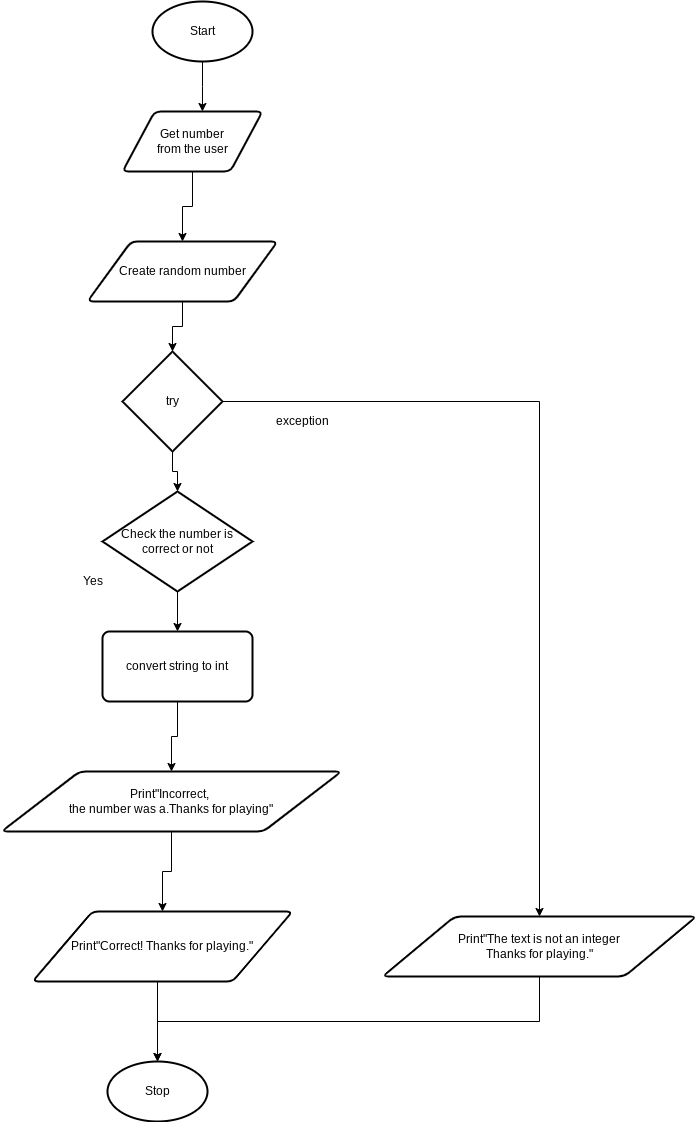

The diagram above was exported from draw.io. Its source (the exported page's mxGraphModel, read from the mxfile embedded in the PNG):
<mxGraphModel dx="834" dy="1880" grid="1" gridSize="10" guides="1" tooltips="1" connect="1" arrows="1" fold="1" page="1" pageScale="1" pageWidth="827" pageHeight="1169" math="0" shadow="0">
  <root>
    <mxCell id="0" />
    <mxCell id="1" parent="0" />
    <mxCell id="14" style="edgeStyle=orthogonalEdgeStyle;html=1;exitX=0.5;exitY=1;exitDx=0;exitDy=0;exitPerimeter=0;entryX=0.571;entryY=0;entryDx=0;entryDy=0;entryPerimeter=0;rounded=0;" edge="1" parent="1" source="2" target="3">
      <mxGeometry relative="1" as="geometry" />
    </mxCell>
    <mxCell id="2" value="Start" style="strokeWidth=2;html=1;shape=mxgraph.flowchart.start_1;whiteSpace=wrap;" vertex="1" parent="1">
      <mxGeometry x="320" y="-30" width="100" height="60" as="geometry" />
    </mxCell>
    <mxCell id="15" style="edgeStyle=orthogonalEdgeStyle;rounded=0;html=1;exitX=0.5;exitY=1;exitDx=0;exitDy=0;entryX=0.5;entryY=0;entryDx=0;entryDy=0;" edge="1" parent="1" source="3" target="6">
      <mxGeometry relative="1" as="geometry" />
    </mxCell>
    <mxCell id="3" value="Get number&lt;br&gt;from the user" style="shape=parallelogram;html=1;strokeWidth=2;perimeter=parallelogramPerimeter;whiteSpace=wrap;rounded=1;arcSize=12;size=0.23;" vertex="1" parent="1">
      <mxGeometry x="290" y="80" width="140" height="60" as="geometry" />
    </mxCell>
    <mxCell id="20" style="edgeStyle=orthogonalEdgeStyle;rounded=0;html=1;exitX=1;exitY=0.5;exitDx=0;exitDy=0;exitPerimeter=0;" edge="1" parent="1" source="4" target="11">
      <mxGeometry relative="1" as="geometry" />
    </mxCell>
    <mxCell id="28" style="edgeStyle=orthogonalEdgeStyle;rounded=0;html=1;exitX=0.5;exitY=1;exitDx=0;exitDy=0;exitPerimeter=0;entryX=0.5;entryY=0;entryDx=0;entryDy=0;entryPerimeter=0;" edge="1" parent="1" source="4" target="26">
      <mxGeometry relative="1" as="geometry" />
    </mxCell>
    <mxCell id="4" value="try" style="strokeWidth=2;html=1;shape=mxgraph.flowchart.decision;whiteSpace=wrap;" vertex="1" parent="1">
      <mxGeometry x="290" y="320" width="100" height="100" as="geometry" />
    </mxCell>
    <mxCell id="16" style="edgeStyle=orthogonalEdgeStyle;rounded=0;html=1;exitX=0.5;exitY=1;exitDx=0;exitDy=0;entryX=0.5;entryY=0;entryDx=0;entryDy=0;entryPerimeter=0;" edge="1" parent="1" source="6" target="4">
      <mxGeometry relative="1" as="geometry" />
    </mxCell>
    <mxCell id="6" value="Create random number" style="shape=parallelogram;html=1;strokeWidth=2;perimeter=parallelogramPerimeter;whiteSpace=wrap;rounded=1;arcSize=12;size=0.23;" vertex="1" parent="1">
      <mxGeometry x="255" y="210" width="190" height="60" as="geometry" />
    </mxCell>
    <mxCell id="18" style="edgeStyle=orthogonalEdgeStyle;rounded=0;html=1;exitX=0.5;exitY=1;exitDx=0;exitDy=0;entryX=0.5;entryY=0;entryDx=0;entryDy=0;" edge="1" parent="1" source="8" target="9">
      <mxGeometry relative="1" as="geometry" />
    </mxCell>
    <mxCell id="8" value="Print&quot;Incorrect, &lt;br&gt;the number was a.Thanks for playing&quot;" style="shape=parallelogram;html=1;strokeWidth=2;perimeter=parallelogramPerimeter;whiteSpace=wrap;rounded=1;arcSize=12;size=0.23;" vertex="1" parent="1">
      <mxGeometry x="169" y="740" width="340" height="60" as="geometry" />
    </mxCell>
    <mxCell id="33" style="edgeStyle=orthogonalEdgeStyle;rounded=0;html=1;exitX=0.5;exitY=1;exitDx=0;exitDy=0;" edge="1" parent="1" source="9" target="13">
      <mxGeometry relative="1" as="geometry">
        <Array as="points">
          <mxPoint x="325" y="950" />
        </Array>
      </mxGeometry>
    </mxCell>
    <mxCell id="9" value="Print&quot;Correct! Thanks for playing.&quot;" style="shape=parallelogram;html=1;strokeWidth=2;perimeter=parallelogramPerimeter;whiteSpace=wrap;rounded=1;arcSize=12;size=0.23;" vertex="1" parent="1">
      <mxGeometry x="200" y="880" width="260" height="70" as="geometry" />
    </mxCell>
    <mxCell id="32" style="edgeStyle=orthogonalEdgeStyle;rounded=0;html=1;exitX=0.5;exitY=1;exitDx=0;exitDy=0;entryX=0.5;entryY=0;entryDx=0;entryDy=0;entryPerimeter=0;" edge="1" parent="1" source="11" target="13">
      <mxGeometry relative="1" as="geometry">
        <Array as="points">
          <mxPoint x="707" y="990" />
          <mxPoint x="325" y="990" />
        </Array>
      </mxGeometry>
    </mxCell>
    <mxCell id="11" value="Print&quot;The text is not an integer&lt;br&gt;Thanks for playing.&quot;" style="shape=parallelogram;html=1;strokeWidth=2;perimeter=parallelogramPerimeter;whiteSpace=wrap;rounded=1;arcSize=12;size=0.23;" vertex="1" parent="1">
      <mxGeometry x="550" y="885" width="314" height="60" as="geometry" />
    </mxCell>
    <mxCell id="13" value="Stop" style="strokeWidth=2;html=1;shape=mxgraph.flowchart.start_1;whiteSpace=wrap;" vertex="1" parent="1">
      <mxGeometry x="275" y="1030" width="100" height="60" as="geometry" />
    </mxCell>
    <mxCell id="21" value="Yes" style="text;html=1;align=center;verticalAlign=middle;resizable=0;points=[];autosize=1;strokeColor=none;fillColor=none;" vertex="1" parent="1">
      <mxGeometry x="240" y="540" width="40" height="20" as="geometry" />
    </mxCell>
    <mxCell id="22" value="exception" style="text;html=1;align=center;verticalAlign=middle;resizable=0;points=[];autosize=1;strokeColor=none;fillColor=none;" vertex="1" parent="1">
      <mxGeometry x="435" y="380" width="70" height="20" as="geometry" />
    </mxCell>
    <mxCell id="30" style="edgeStyle=orthogonalEdgeStyle;rounded=0;html=1;exitX=0.5;exitY=1;exitDx=0;exitDy=0;entryX=0.5;entryY=0;entryDx=0;entryDy=0;" edge="1" parent="1" source="24" target="8">
      <mxGeometry relative="1" as="geometry" />
    </mxCell>
    <mxCell id="24" value="convert string to int" style="rounded=1;whiteSpace=wrap;html=1;absoluteArcSize=1;arcSize=14;strokeWidth=2;" vertex="1" parent="1">
      <mxGeometry x="270" y="600" width="150" height="70" as="geometry" />
    </mxCell>
    <mxCell id="29" style="edgeStyle=orthogonalEdgeStyle;rounded=0;html=1;exitX=0.5;exitY=1;exitDx=0;exitDy=0;exitPerimeter=0;entryX=0.5;entryY=0;entryDx=0;entryDy=0;" edge="1" parent="1" source="26" target="24">
      <mxGeometry relative="1" as="geometry" />
    </mxCell>
    <mxCell id="26" value="Check the number is correct or not" style="strokeWidth=2;html=1;shape=mxgraph.flowchart.decision;whiteSpace=wrap;" vertex="1" parent="1">
      <mxGeometry x="270" y="460" width="150" height="100" as="geometry" />
    </mxCell>
  </root>
</mxGraphModel>